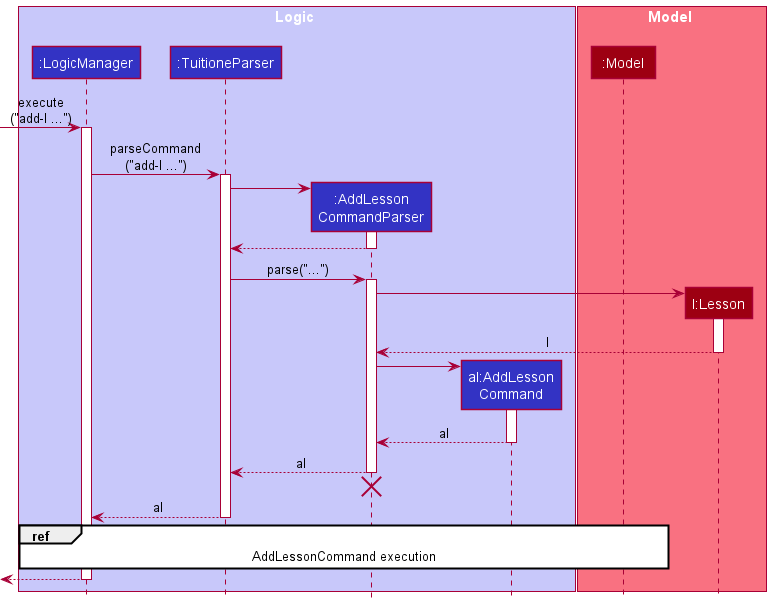

The diagram above was rendered by PlantUML. Its source (embedded in the PNG):
@startuml
!include style.puml

box Logic LOGIC_COLOR_T1
participant ":LogicManager" as LogicManager LOGIC_COLOR
participant ":TuitioneParser" as TuitioneParser LOGIC_COLOR
participant ":AddLesson\nCommandParser" as AddLessonCommandParser LOGIC_COLOR
participant "al:AddLesson\nCommand" as AddLessonCommand LOGIC_COLOR
end box

box Model MODEL_COLOR_T1
participant ":Model" as Model MODEL_COLOR
participant "l:Lesson" as Lesson MODEL_COLOR
end box

[-> LogicManager : execute\n("add-l ...")
activate LogicManager

LogicManager -> TuitioneParser : parseCommand\n("add-l ...")
activate TuitioneParser

create AddLessonCommandParser
TuitioneParser -> AddLessonCommandParser
activate AddLessonCommandParser

AddLessonCommandParser --> TuitioneParser
deactivate AddLessonCommandParser

TuitioneParser -> AddLessonCommandParser : parse("...")
activate AddLessonCommandParser

create Lesson
AddLessonCommandParser -> Lesson
activate Lesson

Lesson --> AddLessonCommandParser : l
deactivate Lesson

create AddLessonCommand
AddLessonCommandParser -> AddLessonCommand
activate AddLessonCommand

AddLessonCommand --> AddLessonCommandParser : al
deactivate AddLessonCommand

AddLessonCommandParser --> TuitioneParser : al
deactivate AddLessonCommandParser
'Hidden arrow to position the destroy marker below the end of the activation bar.
AddLessonCommandParser -[hidden]-> TuitioneParser
destroy AddLessonCommandParser

TuitioneParser --> LogicManager : al
deactivate TuitioneParser

ref over LogicManager, Model : AddLessonCommand execution

[<--LogicManager
deactivate LogicManager
@enduml